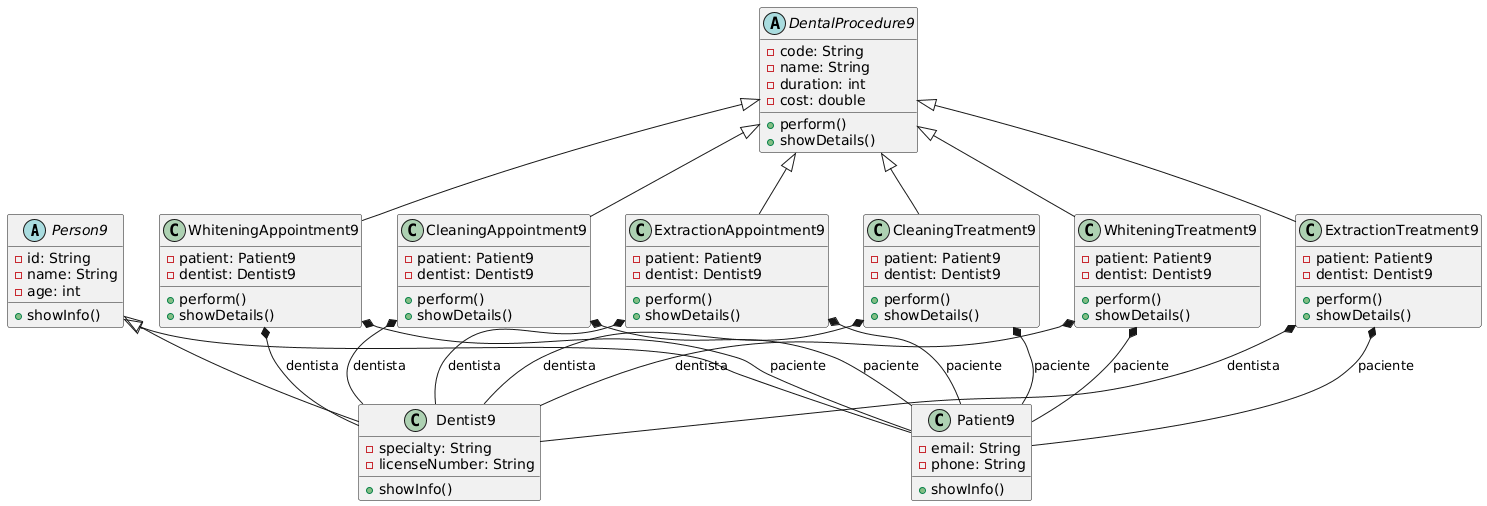

The diagram above was rendered by PlantUML. Its source (embedded in the PNG):
@startuml
'=========================
' Clases Abstractas
'=========================
abstract class Person9 {
    -id: String
    -name: String
    -age: int
    +showInfo()
}

abstract class DentalProcedure9 {
    -code: String
    -name: String
    -duration: int
    -cost: double
    +perform()
    +showDetails()
}

'=========================
' Subclases de Person9
'=========================
class Patient9 {
    -email: String
    -phone: String
    +showInfo()
}

class Dentist9 {
    -specialty: String
    -licenseNumber: String
    +showInfo()
}

'=========================
' Subclases de DentalProcedure9
'=========================
class CleaningAppointment9 {
    -patient: Patient9
    -dentist: Dentist9
    +perform()
    +showDetails()
}

class WhiteningAppointment9 {
    -patient: Patient9
    -dentist: Dentist9
    +perform()
    +showDetails()
}

class ExtractionAppointment9 {
    -patient: Patient9
    -dentist: Dentist9
    +perform()
    +showDetails()
}

class CleaningTreatment9 {
    -patient: Patient9
    -dentist: Dentist9
    +perform()
    +showDetails()
}

class WhiteningTreatment9 {
    -patient: Patient9
    -dentist: Dentist9
    +perform()
    +showDetails()
}

class ExtractionTreatment9 {
    -patient: Patient9
    -dentist: Dentist9
    +perform()
    +showDetails()
}

'=========================
' Relaciones de Herencia
'=========================
Person9 <|-- Patient9
Person9 <|-- Dentist9

DentalProcedure9 <|-- CleaningAppointment9
DentalProcedure9 <|-- WhiteningAppointment9
DentalProcedure9 <|-- ExtractionAppointment9
DentalProcedure9 <|-- CleaningTreatment9
DentalProcedure9 <|-- WhiteningTreatment9
DentalProcedure9 <|-- ExtractionTreatment9

'=========================
' Composición: citas y tratamientos tienen pacientes y dentistas
'=========================
CleaningAppointment9 *-- Patient9 : paciente
CleaningAppointment9 *-- Dentist9 : dentista
WhiteningAppointment9 *-- Patient9 : paciente
WhiteningAppointment9 *-- Dentist9 : dentista
ExtractionAppointment9 *-- Patient9 : paciente
ExtractionAppointment9 *-- Dentist9 : dentista

CleaningTreatment9 *-- Patient9 : paciente
CleaningTreatment9 *-- Dentist9 : dentista
WhiteningTreatment9 *-- Patient9 : paciente
WhiteningTreatment9 *-- Dentist9 : dentista
ExtractionTreatment9 *-- Patient9 : paciente
ExtractionTreatment9 *-- Dentist9 : dentista
@enduml